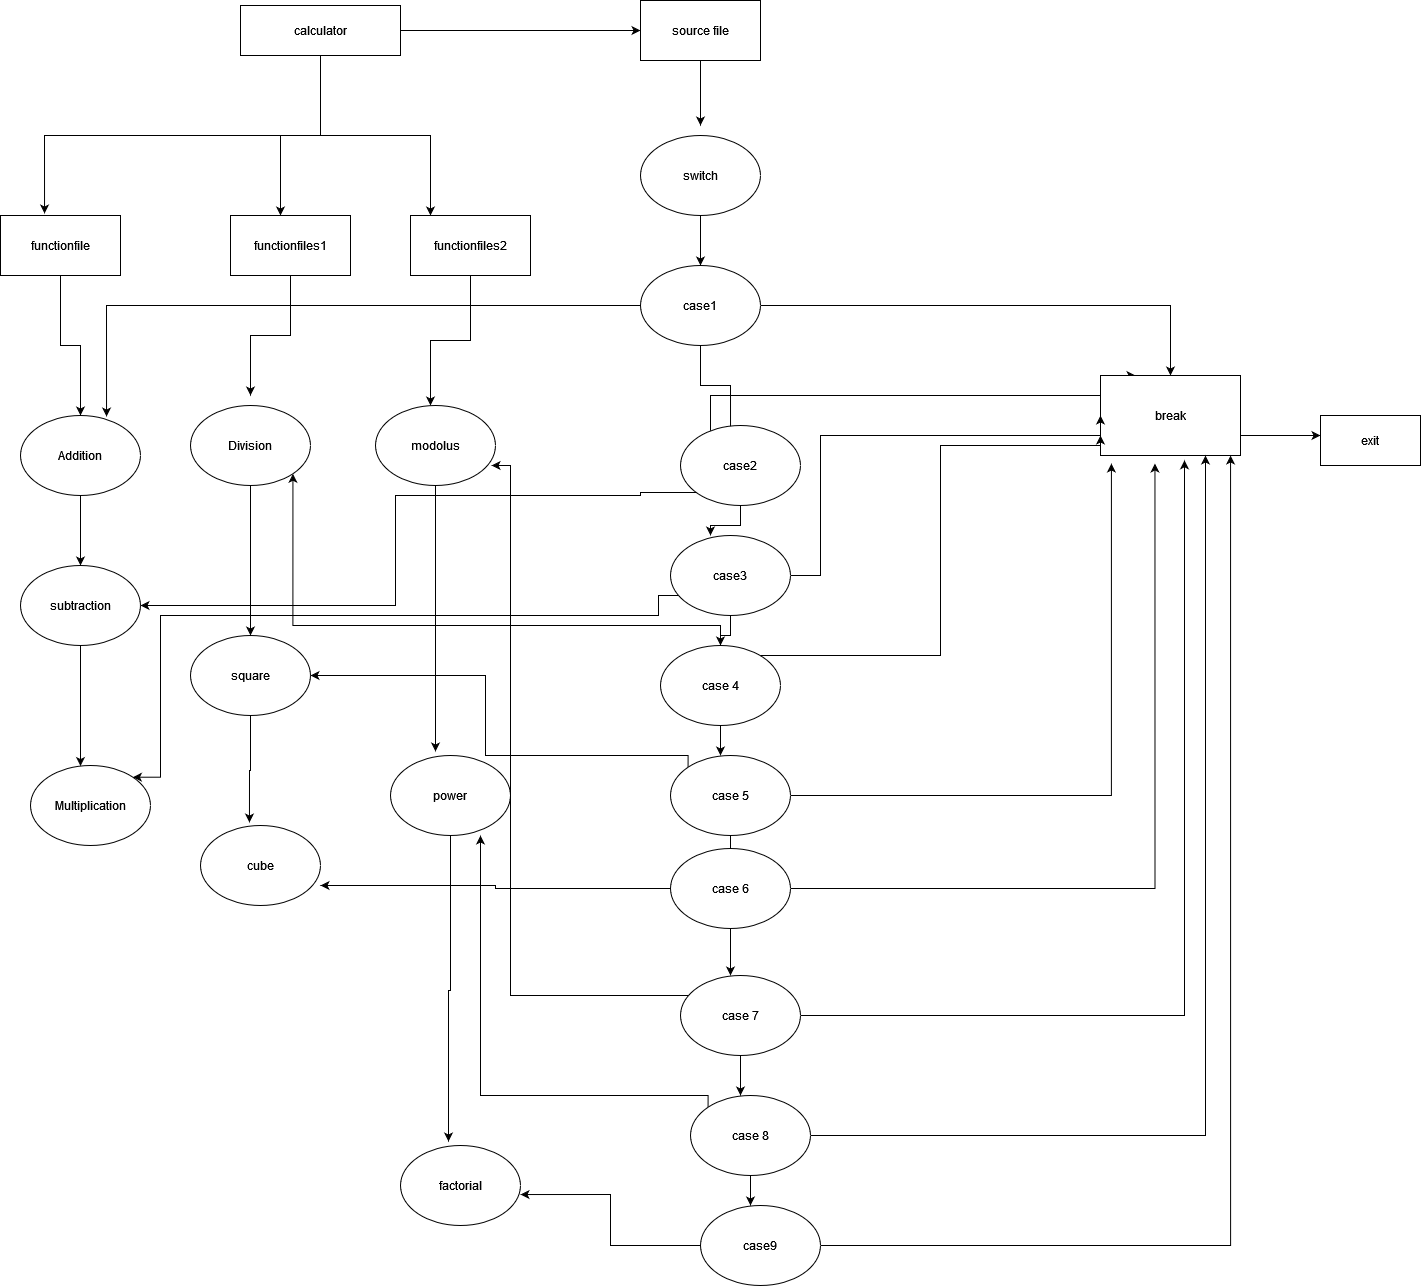

The diagram above was exported from draw.io. Its source (the exported page's mxGraphModel, read from the mxfile embedded in the PNG):
<mxGraphModel dx="1038" dy="1628" grid="1" gridSize="10" guides="1" tooltips="1" connect="1" arrows="1" fold="1" page="1" pageScale="1" pageWidth="850" pageHeight="1100" math="0" shadow="0">
  <root>
    <mxCell id="0" />
    <mxCell id="1" parent="0" />
    <mxCell id="_o0nw5ZZvBRjvXct_FZg-9" style="edgeStyle=orthogonalEdgeStyle;rounded=0;orthogonalLoop=1;jettySize=auto;html=1;entryX=0.367;entryY=-0.033;entryDx=0;entryDy=0;entryPerimeter=0;" edge="1" parent="1" target="_o0nw5ZZvBRjvXct_FZg-3">
      <mxGeometry relative="1" as="geometry">
        <mxPoint x="360" y="-30" as="sourcePoint" />
        <Array as="points">
          <mxPoint x="350" y="-30" />
          <mxPoint x="94" y="-30" />
        </Array>
      </mxGeometry>
    </mxCell>
    <mxCell id="_o0nw5ZZvBRjvXct_FZg-35" style="edgeStyle=orthogonalEdgeStyle;rounded=0;orthogonalLoop=1;jettySize=auto;html=1;exitX=0.5;exitY=1;exitDx=0;exitDy=0;" edge="1" parent="1" source="_o0nw5ZZvBRjvXct_FZg-1" target="_o0nw5ZZvBRjvXct_FZg-5">
      <mxGeometry relative="1" as="geometry">
        <Array as="points">
          <mxPoint x="370" y="-30" />
          <mxPoint x="480" y="-30" />
        </Array>
      </mxGeometry>
    </mxCell>
    <mxCell id="_o0nw5ZZvBRjvXct_FZg-36" style="edgeStyle=orthogonalEdgeStyle;rounded=0;orthogonalLoop=1;jettySize=auto;html=1;" edge="1" parent="1" source="_o0nw5ZZvBRjvXct_FZg-1" target="_o0nw5ZZvBRjvXct_FZg-4">
      <mxGeometry relative="1" as="geometry">
        <Array as="points">
          <mxPoint x="370" y="-30" />
          <mxPoint x="330" y="-30" />
        </Array>
      </mxGeometry>
    </mxCell>
    <mxCell id="_o0nw5ZZvBRjvXct_FZg-37" style="edgeStyle=orthogonalEdgeStyle;rounded=0;orthogonalLoop=1;jettySize=auto;html=1;entryX=0;entryY=0.5;entryDx=0;entryDy=0;" edge="1" parent="1" source="_o0nw5ZZvBRjvXct_FZg-1" target="_o0nw5ZZvBRjvXct_FZg-30">
      <mxGeometry relative="1" as="geometry">
        <Array as="points">
          <mxPoint x="670" y="-135" />
        </Array>
      </mxGeometry>
    </mxCell>
    <mxCell id="_o0nw5ZZvBRjvXct_FZg-1" value="calculator" style="rounded=0;whiteSpace=wrap;html=1;" vertex="1" parent="1">
      <mxGeometry x="290" y="-160" width="160" height="50" as="geometry" />
    </mxCell>
    <mxCell id="_o0nw5ZZvBRjvXct_FZg-10" style="edgeStyle=orthogonalEdgeStyle;rounded=0;orthogonalLoop=1;jettySize=auto;html=1;exitX=0.5;exitY=1;exitDx=0;exitDy=0;" edge="1" parent="1" source="_o0nw5ZZvBRjvXct_FZg-3" target="_o0nw5ZZvBRjvXct_FZg-11">
      <mxGeometry relative="1" as="geometry">
        <mxPoint x="130" y="230" as="targetPoint" />
      </mxGeometry>
    </mxCell>
    <mxCell id="_o0nw5ZZvBRjvXct_FZg-3" value="functionfile" style="rounded=0;whiteSpace=wrap;html=1;" vertex="1" parent="1">
      <mxGeometry x="50" y="50" width="120" height="60" as="geometry" />
    </mxCell>
    <mxCell id="_o0nw5ZZvBRjvXct_FZg-16" style="edgeStyle=orthogonalEdgeStyle;rounded=0;orthogonalLoop=1;jettySize=auto;html=1;" edge="1" parent="1" source="_o0nw5ZZvBRjvXct_FZg-4">
      <mxGeometry relative="1" as="geometry">
        <mxPoint x="300" y="230" as="targetPoint" />
      </mxGeometry>
    </mxCell>
    <mxCell id="_o0nw5ZZvBRjvXct_FZg-4" value="functionfiles1" style="rounded=0;whiteSpace=wrap;html=1;" vertex="1" parent="1">
      <mxGeometry x="280" y="50" width="120" height="60" as="geometry" />
    </mxCell>
    <mxCell id="_o0nw5ZZvBRjvXct_FZg-22" style="edgeStyle=orthogonalEdgeStyle;rounded=0;orthogonalLoop=1;jettySize=auto;html=1;exitX=0.5;exitY=1;exitDx=0;exitDy=0;" edge="1" parent="1" source="_o0nw5ZZvBRjvXct_FZg-5">
      <mxGeometry relative="1" as="geometry">
        <mxPoint x="480" y="240" as="targetPoint" />
      </mxGeometry>
    </mxCell>
    <mxCell id="_o0nw5ZZvBRjvXct_FZg-5" value="functionfiles2" style="rounded=0;whiteSpace=wrap;html=1;" vertex="1" parent="1">
      <mxGeometry x="460" y="50" width="120" height="60" as="geometry" />
    </mxCell>
    <mxCell id="_o0nw5ZZvBRjvXct_FZg-72" style="edgeStyle=orthogonalEdgeStyle;rounded=0;orthogonalLoop=1;jettySize=auto;html=1;entryX=0.5;entryY=0;entryDx=0;entryDy=0;" edge="1" parent="1" source="_o0nw5ZZvBRjvXct_FZg-11" target="_o0nw5ZZvBRjvXct_FZg-13">
      <mxGeometry relative="1" as="geometry" />
    </mxCell>
    <mxCell id="_o0nw5ZZvBRjvXct_FZg-11" value="Addition" style="ellipse;whiteSpace=wrap;html=1;" vertex="1" parent="1">
      <mxGeometry x="70" y="250" width="120" height="80" as="geometry" />
    </mxCell>
    <mxCell id="_o0nw5ZZvBRjvXct_FZg-73" style="edgeStyle=orthogonalEdgeStyle;rounded=0;orthogonalLoop=1;jettySize=auto;html=1;" edge="1" parent="1" source="_o0nw5ZZvBRjvXct_FZg-13" target="_o0nw5ZZvBRjvXct_FZg-15">
      <mxGeometry relative="1" as="geometry">
        <Array as="points">
          <mxPoint x="130" y="570" />
          <mxPoint x="130" y="570" />
        </Array>
      </mxGeometry>
    </mxCell>
    <mxCell id="_o0nw5ZZvBRjvXct_FZg-13" value="subtraction" style="ellipse;whiteSpace=wrap;html=1;" vertex="1" parent="1">
      <mxGeometry x="70" y="400" width="120" height="80" as="geometry" />
    </mxCell>
    <mxCell id="_o0nw5ZZvBRjvXct_FZg-15" value="Multiplication" style="ellipse;whiteSpace=wrap;html=1;" vertex="1" parent="1">
      <mxGeometry x="80" y="600" width="120" height="80" as="geometry" />
    </mxCell>
    <mxCell id="_o0nw5ZZvBRjvXct_FZg-75" style="edgeStyle=orthogonalEdgeStyle;rounded=0;orthogonalLoop=1;jettySize=auto;html=1;entryX=0.408;entryY=-0.037;entryDx=0;entryDy=0;entryPerimeter=0;" edge="1" parent="1" source="_o0nw5ZZvBRjvXct_FZg-19" target="_o0nw5ZZvBRjvXct_FZg-20">
      <mxGeometry relative="1" as="geometry" />
    </mxCell>
    <mxCell id="_o0nw5ZZvBRjvXct_FZg-19" value="square" style="ellipse;whiteSpace=wrap;html=1;" vertex="1" parent="1">
      <mxGeometry x="240" y="470" width="120" height="80" as="geometry" />
    </mxCell>
    <mxCell id="_o0nw5ZZvBRjvXct_FZg-20" value="cube" style="ellipse;whiteSpace=wrap;html=1;" vertex="1" parent="1">
      <mxGeometry x="250" y="660" width="120" height="80" as="geometry" />
    </mxCell>
    <mxCell id="_o0nw5ZZvBRjvXct_FZg-76" style="edgeStyle=orthogonalEdgeStyle;rounded=0;orthogonalLoop=1;jettySize=auto;html=1;entryX=0.375;entryY=-0.05;entryDx=0;entryDy=0;entryPerimeter=0;" edge="1" parent="1" source="_o0nw5ZZvBRjvXct_FZg-23" target="_o0nw5ZZvBRjvXct_FZg-25">
      <mxGeometry relative="1" as="geometry" />
    </mxCell>
    <mxCell id="_o0nw5ZZvBRjvXct_FZg-23" value="modolus" style="ellipse;whiteSpace=wrap;html=1;" vertex="1" parent="1">
      <mxGeometry x="425" y="240" width="120" height="80" as="geometry" />
    </mxCell>
    <mxCell id="_o0nw5ZZvBRjvXct_FZg-28" style="edgeStyle=orthogonalEdgeStyle;rounded=0;orthogonalLoop=1;jettySize=auto;html=1;entryX=0.4;entryY=-0.05;entryDx=0;entryDy=0;entryPerimeter=0;" edge="1" parent="1" source="_o0nw5ZZvBRjvXct_FZg-25" target="_o0nw5ZZvBRjvXct_FZg-26">
      <mxGeometry relative="1" as="geometry" />
    </mxCell>
    <mxCell id="_o0nw5ZZvBRjvXct_FZg-25" value="power" style="ellipse;whiteSpace=wrap;html=1;" vertex="1" parent="1">
      <mxGeometry x="440" y="590" width="120" height="80" as="geometry" />
    </mxCell>
    <mxCell id="_o0nw5ZZvBRjvXct_FZg-26" value="factorial" style="ellipse;whiteSpace=wrap;html=1;" vertex="1" parent="1">
      <mxGeometry x="450" y="980" width="120" height="80" as="geometry" />
    </mxCell>
    <mxCell id="_o0nw5ZZvBRjvXct_FZg-39" style="edgeStyle=orthogonalEdgeStyle;rounded=0;orthogonalLoop=1;jettySize=auto;html=1;" edge="1" parent="1" source="_o0nw5ZZvBRjvXct_FZg-30">
      <mxGeometry relative="1" as="geometry">
        <mxPoint x="750" y="-40" as="targetPoint" />
      </mxGeometry>
    </mxCell>
    <mxCell id="_o0nw5ZZvBRjvXct_FZg-30" value="source file" style="rounded=0;whiteSpace=wrap;html=1;" vertex="1" parent="1">
      <mxGeometry x="690" y="-165" width="120" height="60" as="geometry" />
    </mxCell>
    <mxCell id="_o0nw5ZZvBRjvXct_FZg-45" style="edgeStyle=orthogonalEdgeStyle;rounded=0;orthogonalLoop=1;jettySize=auto;html=1;" edge="1" parent="1" source="_o0nw5ZZvBRjvXct_FZg-32">
      <mxGeometry relative="1" as="geometry">
        <mxPoint x="750" y="100" as="targetPoint" />
      </mxGeometry>
    </mxCell>
    <mxCell id="_o0nw5ZZvBRjvXct_FZg-32" value="switch" style="ellipse;whiteSpace=wrap;html=1;" vertex="1" parent="1">
      <mxGeometry x="690" y="-30" width="120" height="80" as="geometry" />
    </mxCell>
    <mxCell id="_o0nw5ZZvBRjvXct_FZg-47" style="edgeStyle=orthogonalEdgeStyle;rounded=0;orthogonalLoop=1;jettySize=auto;html=1;entryX=0.717;entryY=0.013;entryDx=0;entryDy=0;entryPerimeter=0;" edge="1" parent="1" source="_o0nw5ZZvBRjvXct_FZg-46" target="_o0nw5ZZvBRjvXct_FZg-11">
      <mxGeometry relative="1" as="geometry" />
    </mxCell>
    <mxCell id="_o0nw5ZZvBRjvXct_FZg-53" style="edgeStyle=orthogonalEdgeStyle;rounded=0;orthogonalLoop=1;jettySize=auto;html=1;entryX=0.417;entryY=0.125;entryDx=0;entryDy=0;entryPerimeter=0;" edge="1" parent="1" source="_o0nw5ZZvBRjvXct_FZg-46" target="_o0nw5ZZvBRjvXct_FZg-49">
      <mxGeometry relative="1" as="geometry" />
    </mxCell>
    <mxCell id="_o0nw5ZZvBRjvXct_FZg-88" style="edgeStyle=orthogonalEdgeStyle;rounded=0;orthogonalLoop=1;jettySize=auto;html=1;entryX=0.5;entryY=0;entryDx=0;entryDy=0;" edge="1" parent="1" source="_o0nw5ZZvBRjvXct_FZg-46" target="_o0nw5ZZvBRjvXct_FZg-50">
      <mxGeometry relative="1" as="geometry" />
    </mxCell>
    <mxCell id="_o0nw5ZZvBRjvXct_FZg-46" value="case1" style="ellipse;whiteSpace=wrap;html=1;" vertex="1" parent="1">
      <mxGeometry x="690" y="100" width="120" height="80" as="geometry" />
    </mxCell>
    <mxCell id="_o0nw5ZZvBRjvXct_FZg-56" style="edgeStyle=orthogonalEdgeStyle;rounded=0;orthogonalLoop=1;jettySize=auto;html=1;" edge="1" parent="1" source="_o0nw5ZZvBRjvXct_FZg-49">
      <mxGeometry relative="1" as="geometry">
        <mxPoint x="760" y="370" as="targetPoint" />
      </mxGeometry>
    </mxCell>
    <mxCell id="_o0nw5ZZvBRjvXct_FZg-77" style="edgeStyle=orthogonalEdgeStyle;rounded=0;orthogonalLoop=1;jettySize=auto;html=1;entryX=1;entryY=0.5;entryDx=0;entryDy=0;exitX=0.308;exitY=0.963;exitDx=0;exitDy=0;exitPerimeter=0;" edge="1" parent="1" source="_o0nw5ZZvBRjvXct_FZg-49" target="_o0nw5ZZvBRjvXct_FZg-13">
      <mxGeometry relative="1" as="geometry">
        <Array as="points">
          <mxPoint x="690" y="327" />
          <mxPoint x="690" y="330" />
          <mxPoint x="445" y="330" />
          <mxPoint x="445" y="440" />
        </Array>
      </mxGeometry>
    </mxCell>
    <mxCell id="_o0nw5ZZvBRjvXct_FZg-91" style="edgeStyle=orthogonalEdgeStyle;rounded=0;orthogonalLoop=1;jettySize=auto;html=1;entryX=0.25;entryY=0;entryDx=0;entryDy=0;" edge="1" parent="1" source="_o0nw5ZZvBRjvXct_FZg-49" target="_o0nw5ZZvBRjvXct_FZg-50">
      <mxGeometry relative="1" as="geometry">
        <Array as="points">
          <mxPoint x="760" y="230" />
          <mxPoint x="1173" y="230" />
        </Array>
      </mxGeometry>
    </mxCell>
    <mxCell id="_o0nw5ZZvBRjvXct_FZg-49" value="case2" style="ellipse;whiteSpace=wrap;html=1;" vertex="1" parent="1">
      <mxGeometry x="730" y="260" width="120" height="80" as="geometry" />
    </mxCell>
    <mxCell id="_o0nw5ZZvBRjvXct_FZg-51" style="edgeStyle=orthogonalEdgeStyle;rounded=0;orthogonalLoop=1;jettySize=auto;html=1;" edge="1" parent="1" source="_o0nw5ZZvBRjvXct_FZg-50" target="_o0nw5ZZvBRjvXct_FZg-52">
      <mxGeometry relative="1" as="geometry">
        <mxPoint x="1340" y="270" as="targetPoint" />
        <Array as="points">
          <mxPoint x="1320" y="270" />
          <mxPoint x="1320" y="270" />
        </Array>
      </mxGeometry>
    </mxCell>
    <mxCell id="_o0nw5ZZvBRjvXct_FZg-50" value="break" style="rounded=0;whiteSpace=wrap;html=1;" vertex="1" parent="1">
      <mxGeometry x="1150" y="210" width="140" height="80" as="geometry" />
    </mxCell>
    <mxCell id="_o0nw5ZZvBRjvXct_FZg-52" value="exit" style="rounded=0;whiteSpace=wrap;html=1;" vertex="1" parent="1">
      <mxGeometry x="1370" y="250" width="100" height="50" as="geometry" />
    </mxCell>
    <mxCell id="_o0nw5ZZvBRjvXct_FZg-79" style="edgeStyle=orthogonalEdgeStyle;rounded=0;orthogonalLoop=1;jettySize=auto;html=1;entryX=1;entryY=0;entryDx=0;entryDy=0;exitX=0.067;exitY=0.75;exitDx=0;exitDy=0;exitPerimeter=0;" edge="1" parent="1" source="_o0nw5ZZvBRjvXct_FZg-57" target="_o0nw5ZZvBRjvXct_FZg-15">
      <mxGeometry relative="1" as="geometry">
        <Array as="points">
          <mxPoint x="708" y="450" />
          <mxPoint x="210" y="450" />
          <mxPoint x="210" y="612" />
        </Array>
      </mxGeometry>
    </mxCell>
    <mxCell id="_o0nw5ZZvBRjvXct_FZg-92" style="edgeStyle=orthogonalEdgeStyle;rounded=0;orthogonalLoop=1;jettySize=auto;html=1;entryX=0;entryY=0.5;entryDx=0;entryDy=0;" edge="1" parent="1" source="_o0nw5ZZvBRjvXct_FZg-57" target="_o0nw5ZZvBRjvXct_FZg-50">
      <mxGeometry relative="1" as="geometry">
        <Array as="points">
          <mxPoint x="870" y="410" />
          <mxPoint x="870" y="270" />
        </Array>
      </mxGeometry>
    </mxCell>
    <mxCell id="_o0nw5ZZvBRjvXct_FZg-100" style="edgeStyle=orthogonalEdgeStyle;rounded=0;orthogonalLoop=1;jettySize=auto;html=1;" edge="1" parent="1" source="_o0nw5ZZvBRjvXct_FZg-57" target="_o0nw5ZZvBRjvXct_FZg-59">
      <mxGeometry relative="1" as="geometry" />
    </mxCell>
    <mxCell id="_o0nw5ZZvBRjvXct_FZg-57" value="case3" style="ellipse;whiteSpace=wrap;html=1;" vertex="1" parent="1">
      <mxGeometry x="720" y="370" width="120" height="80" as="geometry" />
    </mxCell>
    <mxCell id="_o0nw5ZZvBRjvXct_FZg-60" style="edgeStyle=orthogonalEdgeStyle;rounded=0;orthogonalLoop=1;jettySize=auto;html=1;" edge="1" parent="1" source="_o0nw5ZZvBRjvXct_FZg-59">
      <mxGeometry relative="1" as="geometry">
        <mxPoint x="770" y="590" as="targetPoint" />
      </mxGeometry>
    </mxCell>
    <mxCell id="_o0nw5ZZvBRjvXct_FZg-80" style="edgeStyle=orthogonalEdgeStyle;rounded=0;orthogonalLoop=1;jettySize=auto;html=1;entryX=1;entryY=1;entryDx=0;entryDy=0;" edge="1" parent="1" source="_o0nw5ZZvBRjvXct_FZg-59" target="_o0nw5ZZvBRjvXct_FZg-17">
      <mxGeometry relative="1" as="geometry">
        <Array as="points">
          <mxPoint x="770" y="460" />
          <mxPoint x="342" y="460" />
        </Array>
      </mxGeometry>
    </mxCell>
    <mxCell id="_o0nw5ZZvBRjvXct_FZg-83" style="edgeStyle=orthogonalEdgeStyle;rounded=0;orthogonalLoop=1;jettySize=auto;html=1;entryX=1;entryY=0.5;entryDx=0;entryDy=0;exitX=0;exitY=0;exitDx=0;exitDy=0;" edge="1" parent="1" source="_o0nw5ZZvBRjvXct_FZg-61" target="_o0nw5ZZvBRjvXct_FZg-19">
      <mxGeometry relative="1" as="geometry">
        <mxPoint x="710" y="620" as="sourcePoint" />
        <Array as="points">
          <mxPoint x="738" y="590" />
          <mxPoint x="535" y="590" />
          <mxPoint x="535" y="510" />
        </Array>
      </mxGeometry>
    </mxCell>
    <mxCell id="_o0nw5ZZvBRjvXct_FZg-93" style="edgeStyle=orthogonalEdgeStyle;rounded=0;orthogonalLoop=1;jettySize=auto;html=1;entryX=0;entryY=0.75;entryDx=0;entryDy=0;" edge="1" parent="1" source="_o0nw5ZZvBRjvXct_FZg-59" target="_o0nw5ZZvBRjvXct_FZg-50">
      <mxGeometry relative="1" as="geometry">
        <Array as="points">
          <mxPoint x="990" y="490" />
          <mxPoint x="990" y="280" />
        </Array>
      </mxGeometry>
    </mxCell>
    <mxCell id="_o0nw5ZZvBRjvXct_FZg-59" value="case 4" style="ellipse;whiteSpace=wrap;html=1;" vertex="1" parent="1">
      <mxGeometry x="710" y="480" width="120" height="80" as="geometry" />
    </mxCell>
    <mxCell id="_o0nw5ZZvBRjvXct_FZg-62" style="edgeStyle=orthogonalEdgeStyle;rounded=0;orthogonalLoop=1;jettySize=auto;html=1;" edge="1" parent="1" source="_o0nw5ZZvBRjvXct_FZg-61">
      <mxGeometry relative="1" as="geometry">
        <mxPoint x="780" y="700" as="targetPoint" />
      </mxGeometry>
    </mxCell>
    <mxCell id="_o0nw5ZZvBRjvXct_FZg-94" style="edgeStyle=orthogonalEdgeStyle;rounded=0;orthogonalLoop=1;jettySize=auto;html=1;entryX=0.078;entryY=1.1;entryDx=0;entryDy=0;entryPerimeter=0;" edge="1" parent="1" source="_o0nw5ZZvBRjvXct_FZg-61" target="_o0nw5ZZvBRjvXct_FZg-50">
      <mxGeometry relative="1" as="geometry" />
    </mxCell>
    <mxCell id="_o0nw5ZZvBRjvXct_FZg-61" value="case 5" style="ellipse;whiteSpace=wrap;html=1;" vertex="1" parent="1">
      <mxGeometry x="720" y="590" width="120" height="80" as="geometry" />
    </mxCell>
    <mxCell id="_o0nw5ZZvBRjvXct_FZg-64" style="edgeStyle=orthogonalEdgeStyle;rounded=0;orthogonalLoop=1;jettySize=auto;html=1;" edge="1" parent="1" source="_o0nw5ZZvBRjvXct_FZg-63">
      <mxGeometry relative="1" as="geometry">
        <mxPoint x="780" y="810" as="targetPoint" />
      </mxGeometry>
    </mxCell>
    <mxCell id="_o0nw5ZZvBRjvXct_FZg-84" style="edgeStyle=orthogonalEdgeStyle;rounded=0;orthogonalLoop=1;jettySize=auto;html=1;entryX=1;entryY=0.75;entryDx=0;entryDy=0;entryPerimeter=0;" edge="1" parent="1" source="_o0nw5ZZvBRjvXct_FZg-63" target="_o0nw5ZZvBRjvXct_FZg-20">
      <mxGeometry relative="1" as="geometry" />
    </mxCell>
    <mxCell id="_o0nw5ZZvBRjvXct_FZg-95" style="edgeStyle=orthogonalEdgeStyle;rounded=0;orthogonalLoop=1;jettySize=auto;html=1;entryX=0.389;entryY=1.1;entryDx=0;entryDy=0;entryPerimeter=0;" edge="1" parent="1" source="_o0nw5ZZvBRjvXct_FZg-63" target="_o0nw5ZZvBRjvXct_FZg-50">
      <mxGeometry relative="1" as="geometry">
        <mxPoint x="1210" y="330" as="targetPoint" />
      </mxGeometry>
    </mxCell>
    <mxCell id="_o0nw5ZZvBRjvXct_FZg-63" value="case 6" style="ellipse;whiteSpace=wrap;html=1;" vertex="1" parent="1">
      <mxGeometry x="720" y="683" width="120" height="80" as="geometry" />
    </mxCell>
    <mxCell id="_o0nw5ZZvBRjvXct_FZg-66" style="edgeStyle=orthogonalEdgeStyle;rounded=0;orthogonalLoop=1;jettySize=auto;html=1;" edge="1" parent="1" source="_o0nw5ZZvBRjvXct_FZg-65">
      <mxGeometry relative="1" as="geometry">
        <mxPoint x="790" y="930" as="targetPoint" />
      </mxGeometry>
    </mxCell>
    <mxCell id="_o0nw5ZZvBRjvXct_FZg-87" style="edgeStyle=orthogonalEdgeStyle;rounded=0;orthogonalLoop=1;jettySize=auto;html=1;entryX=0.967;entryY=0.75;entryDx=0;entryDy=0;entryPerimeter=0;" edge="1" parent="1" source="_o0nw5ZZvBRjvXct_FZg-65" target="_o0nw5ZZvBRjvXct_FZg-23">
      <mxGeometry relative="1" as="geometry">
        <Array as="points">
          <mxPoint x="560" y="830" />
          <mxPoint x="560" y="300" />
        </Array>
      </mxGeometry>
    </mxCell>
    <mxCell id="_o0nw5ZZvBRjvXct_FZg-96" style="edgeStyle=orthogonalEdgeStyle;rounded=0;orthogonalLoop=1;jettySize=auto;html=1;entryX=0.6;entryY=1.06;entryDx=0;entryDy=0;entryPerimeter=0;" edge="1" parent="1" source="_o0nw5ZZvBRjvXct_FZg-65" target="_o0nw5ZZvBRjvXct_FZg-50">
      <mxGeometry relative="1" as="geometry">
        <mxPoint x="1210" y="550" as="targetPoint" />
      </mxGeometry>
    </mxCell>
    <mxCell id="_o0nw5ZZvBRjvXct_FZg-65" value="case 7" style="ellipse;whiteSpace=wrap;html=1;" vertex="1" parent="1">
      <mxGeometry x="730" y="810" width="120" height="80" as="geometry" />
    </mxCell>
    <mxCell id="_o0nw5ZZvBRjvXct_FZg-68" style="edgeStyle=orthogonalEdgeStyle;rounded=0;orthogonalLoop=1;jettySize=auto;html=1;" edge="1" parent="1" source="_o0nw5ZZvBRjvXct_FZg-67">
      <mxGeometry relative="1" as="geometry">
        <mxPoint x="800" y="1040" as="targetPoint" />
      </mxGeometry>
    </mxCell>
    <mxCell id="_o0nw5ZZvBRjvXct_FZg-86" style="edgeStyle=orthogonalEdgeStyle;rounded=0;orthogonalLoop=1;jettySize=auto;html=1;entryX=0.75;entryY=1;entryDx=0;entryDy=0;entryPerimeter=0;exitX=0;exitY=0;exitDx=0;exitDy=0;" edge="1" parent="1" source="_o0nw5ZZvBRjvXct_FZg-67" target="_o0nw5ZZvBRjvXct_FZg-25">
      <mxGeometry relative="1" as="geometry">
        <Array as="points">
          <mxPoint x="758" y="930" />
          <mxPoint x="530" y="930" />
        </Array>
      </mxGeometry>
    </mxCell>
    <mxCell id="_o0nw5ZZvBRjvXct_FZg-98" style="edgeStyle=orthogonalEdgeStyle;rounded=0;orthogonalLoop=1;jettySize=auto;html=1;entryX=0.75;entryY=1;entryDx=0;entryDy=0;" edge="1" parent="1" source="_o0nw5ZZvBRjvXct_FZg-67" target="_o0nw5ZZvBRjvXct_FZg-50">
      <mxGeometry relative="1" as="geometry">
        <mxPoint x="1280" y="710" as="targetPoint" />
      </mxGeometry>
    </mxCell>
    <mxCell id="_o0nw5ZZvBRjvXct_FZg-67" value="case 8" style="ellipse;whiteSpace=wrap;html=1;" vertex="1" parent="1">
      <mxGeometry x="740" y="930" width="120" height="80" as="geometry" />
    </mxCell>
    <mxCell id="_o0nw5ZZvBRjvXct_FZg-85" style="edgeStyle=orthogonalEdgeStyle;rounded=0;orthogonalLoop=1;jettySize=auto;html=1;entryX=1;entryY=0.613;entryDx=0;entryDy=0;entryPerimeter=0;" edge="1" parent="1" source="_o0nw5ZZvBRjvXct_FZg-69" target="_o0nw5ZZvBRjvXct_FZg-26">
      <mxGeometry relative="1" as="geometry" />
    </mxCell>
    <mxCell id="_o0nw5ZZvBRjvXct_FZg-99" style="edgeStyle=orthogonalEdgeStyle;rounded=0;orthogonalLoop=1;jettySize=auto;html=1;entryX=0.929;entryY=1;entryDx=0;entryDy=0;entryPerimeter=0;" edge="1" parent="1" source="_o0nw5ZZvBRjvXct_FZg-69" target="_o0nw5ZZvBRjvXct_FZg-50">
      <mxGeometry relative="1" as="geometry">
        <mxPoint x="1280" y="650" as="targetPoint" />
      </mxGeometry>
    </mxCell>
    <mxCell id="_o0nw5ZZvBRjvXct_FZg-69" value="case9" style="ellipse;whiteSpace=wrap;html=1;" vertex="1" parent="1">
      <mxGeometry x="750" y="1040" width="120" height="80" as="geometry" />
    </mxCell>
    <mxCell id="_o0nw5ZZvBRjvXct_FZg-71" style="edgeStyle=orthogonalEdgeStyle;rounded=0;orthogonalLoop=1;jettySize=auto;html=1;entryX=0.5;entryY=0;entryDx=0;entryDy=0;" edge="1" parent="1" source="_o0nw5ZZvBRjvXct_FZg-17" target="_o0nw5ZZvBRjvXct_FZg-19">
      <mxGeometry relative="1" as="geometry" />
    </mxCell>
    <mxCell id="_o0nw5ZZvBRjvXct_FZg-17" value="Division " style="ellipse;whiteSpace=wrap;html=1;" vertex="1" parent="1">
      <mxGeometry x="240" y="240" width="120" height="80" as="geometry" />
    </mxCell>
  </root>
</mxGraphModel>